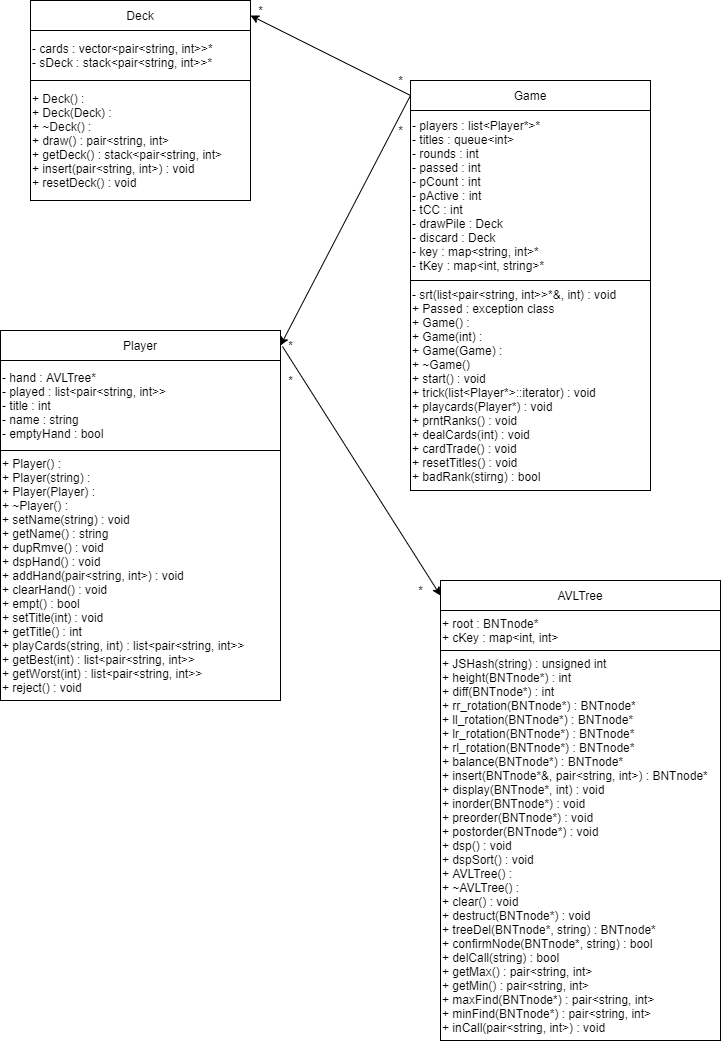

The diagram above was exported from draw.io. Its source (the exported page's mxGraphModel, read from the mxfile embedded in the PNG):
<mxGraphModel dx="2062" dy="762" grid="1" gridSize="10" guides="1" tooltips="1" connect="1" arrows="1" fold="1" page="1" pageScale="1" pageWidth="827" pageHeight="1169" math="0" shadow="0">
  <root>
    <mxCell id="WIyWlLk6GJQsqaUBKTNV-0" />
    <mxCell id="WIyWlLk6GJQsqaUBKTNV-1" parent="WIyWlLk6GJQsqaUBKTNV-0" />
    <mxCell id="kytIcGRTiQnTCXNJXXok-0" value="Deck" style="rounded=0;whiteSpace=wrap;html=1;" parent="WIyWlLk6GJQsqaUBKTNV-1" vertex="1">
      <mxGeometry x="80" y="40" width="220" height="30" as="geometry" />
    </mxCell>
    <mxCell id="kytIcGRTiQnTCXNJXXok-1" value="- cards : vector&amp;lt;pair&amp;lt;string, int&amp;gt;&amp;gt;*&lt;br&gt;- sDeck : stack&amp;lt;pair&amp;lt;string, int&amp;gt;&amp;gt;*" style="rounded=0;whiteSpace=wrap;html=1;align=left;" parent="WIyWlLk6GJQsqaUBKTNV-1" vertex="1">
      <mxGeometry x="80" y="70" width="220" height="50" as="geometry" />
    </mxCell>
    <mxCell id="kytIcGRTiQnTCXNJXXok-2" value="+ Deck() :&lt;br&gt;+ Deck(Deck) :&lt;br&gt;+ ~Deck() :&lt;br&gt;+ draw() : pair&amp;lt;string, int&amp;gt;&lt;br&gt;+ getDeck() : stack&amp;lt;pair&amp;lt;string, int&amp;gt;&lt;br&gt;+ insert(pair&amp;lt;string, int&amp;gt;) : void&lt;br&gt;+ resetDeck() : void" style="rounded=0;whiteSpace=wrap;html=1;align=left;" parent="WIyWlLk6GJQsqaUBKTNV-1" vertex="1">
      <mxGeometry x="80" y="120" width="220" height="120" as="geometry" />
    </mxCell>
    <mxCell id="kytIcGRTiQnTCXNJXXok-3" value="Player" style="rounded=0;whiteSpace=wrap;html=1;" parent="WIyWlLk6GJQsqaUBKTNV-1" vertex="1">
      <mxGeometry x="50" y="370" width="280" height="30" as="geometry" />
    </mxCell>
    <mxCell id="kytIcGRTiQnTCXNJXXok-4" value="- hand : AVLTree*&lt;br&gt;- played : list&amp;lt;pair&amp;lt;string, int&amp;gt;&amp;gt;&lt;br&gt;- title : int&lt;br&gt;- name : string&lt;br&gt;- emptyHand : bool" style="rounded=0;whiteSpace=wrap;html=1;align=left;" parent="WIyWlLk6GJQsqaUBKTNV-1" vertex="1">
      <mxGeometry x="50" y="400" width="280" height="90" as="geometry" />
    </mxCell>
    <mxCell id="kytIcGRTiQnTCXNJXXok-5" value="+ Player() :&lt;br&gt;+ Player(string) :&lt;br&gt;+ Player(Player) :&lt;br&gt;+ ~Player() :&lt;br&gt;+ setName(string) : void&lt;br&gt;+ getName() : string&lt;br&gt;+ dupRmve() : void&lt;br&gt;+ dspHand() : void&lt;br&gt;+ addHand(pair&amp;lt;string, int&amp;gt;) : void&lt;br&gt;+ clearHand() : void&lt;br&gt;+ empt() : bool&lt;br&gt;+ setTitle(int) : void&lt;br&gt;+ getTitle() : int&lt;br&gt;+ playCards(string, int) : list&amp;lt;pair&amp;lt;string, int&amp;gt;&amp;gt;&lt;br&gt;+ getBest(int) : list&amp;lt;pair&amp;lt;string, int&amp;gt;&amp;gt;&lt;br&gt;+ getWorst(int) : list&amp;lt;pair&amp;lt;string, int&amp;gt;&amp;gt;&lt;br&gt;+ reject() : void" style="rounded=0;whiteSpace=wrap;html=1;align=left;" parent="WIyWlLk6GJQsqaUBKTNV-1" vertex="1">
      <mxGeometry x="50" y="490" width="280" height="250" as="geometry" />
    </mxCell>
    <mxCell id="kytIcGRTiQnTCXNJXXok-6" value="Game" style="rounded=0;whiteSpace=wrap;html=1;" parent="WIyWlLk6GJQsqaUBKTNV-1" vertex="1">
      <mxGeometry x="460" y="120" width="240" height="30" as="geometry" />
    </mxCell>
    <mxCell id="kytIcGRTiQnTCXNJXXok-7" value="- players : list&amp;lt;Player*&amp;gt;*&lt;br&gt;- titles : queue&amp;lt;int&amp;gt;&lt;br&gt;- rounds : int&lt;br&gt;- passed : int&lt;br&gt;- pCount : int&lt;br&gt;- pActive : int&lt;br&gt;- tCC : int&lt;br&gt;- drawPile : Deck&lt;br&gt;- discard : Deck&lt;br&gt;- key : map&amp;lt;string, int&amp;gt;*&lt;br&gt;- tKey : map&amp;lt;int, string&amp;gt;*" style="rounded=0;whiteSpace=wrap;html=1;align=left;" parent="WIyWlLk6GJQsqaUBKTNV-1" vertex="1">
      <mxGeometry x="460" y="150" width="240" height="170" as="geometry" />
    </mxCell>
    <mxCell id="kytIcGRTiQnTCXNJXXok-8" value="- srt(list&amp;lt;pair&amp;lt;string, int&amp;gt;&amp;gt;*&amp;amp;, int) : void&lt;br&gt;+ Passed : exception class&lt;br&gt;+ Game() :&lt;br&gt;+ Game(int) :&lt;br&gt;+ Game(Game) :&lt;br&gt;+ ~Game()&lt;br&gt;+ start() : void&lt;br&gt;+ trick(list&amp;lt;Player*&amp;gt;::iterator) : void&lt;br&gt;+ playcards(Player*) : void&lt;br&gt;+ prntRanks() : void&lt;br&gt;+ dealCards(int) : void&lt;br&gt;+ cardTrade() : void&lt;br&gt;+ resetTitles() : void&lt;br&gt;+ badRank(stirng) : bool" style="rounded=0;whiteSpace=wrap;html=1;align=left;" parent="WIyWlLk6GJQsqaUBKTNV-1" vertex="1">
      <mxGeometry x="460" y="320" width="240" height="210" as="geometry" />
    </mxCell>
    <mxCell id="kytIcGRTiQnTCXNJXXok-10" value="" style="endArrow=classic;html=1;entryX=1;entryY=0.5;entryDx=0;entryDy=0;exitX=0;exitY=0.5;exitDx=0;exitDy=0;" parent="WIyWlLk6GJQsqaUBKTNV-1" source="kytIcGRTiQnTCXNJXXok-6" target="kytIcGRTiQnTCXNJXXok-0" edge="1">
      <mxGeometry width="50" height="50" relative="1" as="geometry">
        <mxPoint x="380" y="260" as="sourcePoint" />
        <mxPoint x="430" y="210" as="targetPoint" />
      </mxGeometry>
    </mxCell>
    <mxCell id="kytIcGRTiQnTCXNJXXok-11" value="" style="endArrow=classic;html=1;entryX=1;entryY=0.5;entryDx=0;entryDy=0;exitX=0;exitY=0.5;exitDx=0;exitDy=0;" parent="WIyWlLk6GJQsqaUBKTNV-1" source="kytIcGRTiQnTCXNJXXok-6" target="kytIcGRTiQnTCXNJXXok-3" edge="1">
      <mxGeometry width="50" height="50" relative="1" as="geometry">
        <mxPoint x="380" y="260" as="sourcePoint" />
        <mxPoint x="430" y="210" as="targetPoint" />
      </mxGeometry>
    </mxCell>
    <mxCell id="kytIcGRTiQnTCXNJXXok-12" value="*" style="text;html=1;align=center;verticalAlign=middle;resizable=0;points=[];autosize=1;strokeColor=none;" parent="WIyWlLk6GJQsqaUBKTNV-1" vertex="1">
      <mxGeometry x="440" y="110" width="20" height="20" as="geometry" />
    </mxCell>
    <mxCell id="kytIcGRTiQnTCXNJXXok-13" value="*" style="text;html=1;align=center;verticalAlign=middle;resizable=0;points=[];autosize=1;strokeColor=none;" parent="WIyWlLk6GJQsqaUBKTNV-1" vertex="1">
      <mxGeometry x="300" y="40" width="20" height="20" as="geometry" />
    </mxCell>
    <mxCell id="kytIcGRTiQnTCXNJXXok-14" value="*" style="text;html=1;align=center;verticalAlign=middle;resizable=0;points=[];autosize=1;strokeColor=none;" parent="WIyWlLk6GJQsqaUBKTNV-1" vertex="1">
      <mxGeometry x="440" y="160" width="20" height="20" as="geometry" />
    </mxCell>
    <mxCell id="kytIcGRTiQnTCXNJXXok-16" value="*" style="text;html=1;align=center;verticalAlign=middle;resizable=0;points=[];autosize=1;strokeColor=none;" parent="WIyWlLk6GJQsqaUBKTNV-1" vertex="1">
      <mxGeometry x="330" y="375" width="20" height="20" as="geometry" />
    </mxCell>
    <mxCell id="KO0ROONl6S-UsNMPoubM-0" value="AVLTree" style="rounded=0;whiteSpace=wrap;html=1;" parent="WIyWlLk6GJQsqaUBKTNV-1" vertex="1">
      <mxGeometry x="490" y="620" width="280" height="30" as="geometry" />
    </mxCell>
    <mxCell id="KO0ROONl6S-UsNMPoubM-1" value="&lt;span&gt;+ JSHash(string) : unsigned int&lt;/span&gt;&lt;br&gt;&lt;div&gt;&lt;span&gt;+ height(BNTnode*) : int&lt;/span&gt;&lt;/div&gt;&lt;div&gt;&lt;span&gt;+ diff(BNTnode*) : int&lt;/span&gt;&lt;/div&gt;&lt;div&gt;&lt;span&gt;+ rr_rotation(BNTnode*) : BNTnode*&lt;/span&gt;&lt;/div&gt;&lt;div&gt;&lt;span&gt;+ ll_rotation(BNTnode*) : BNTnode*&lt;/span&gt;&lt;/div&gt;&lt;div&gt;+ lr_rotation(BNTnode*) : BNTnode*&lt;/div&gt;&lt;div&gt;+ rl_rotation(BNTnode*) : BNTnode*&lt;/div&gt;&lt;div&gt;+ balance(BNTnode*) : BNTnode*&lt;/div&gt;&lt;div&gt;+ insert(BNTnode*&amp;amp;, pair&amp;lt;string, int&amp;gt;) : BNTnode*&lt;/div&gt;&lt;div&gt;+ display(BNTnode*, int) : void&lt;/div&gt;&lt;div&gt;+ inorder(BNTnode*) : void&lt;/div&gt;&lt;div&gt;+ preorder(BNTnode*) : void&lt;/div&gt;&lt;div&gt;+ postorder(BNTnode*) : void&lt;/div&gt;&lt;div&gt;+ dsp() : void&lt;/div&gt;&lt;div&gt;+ dspSort() : void&lt;/div&gt;&lt;div&gt;+ AVLTree() :&lt;/div&gt;&lt;div&gt;+ ~AVLTree() :&lt;/div&gt;&lt;div&gt;+ clear() : void&lt;/div&gt;&lt;div&gt;+ destruct(BNTnode*) : void&lt;/div&gt;&lt;div&gt;+ treeDel(BNTnode*, string) : BNTnode*&lt;/div&gt;&lt;div&gt;+ confirmNode(BNTnode*, string) : bool&lt;/div&gt;&lt;div&gt;+ delCall(string) : bool&lt;/div&gt;&lt;div&gt;+ getMax() : pair&amp;lt;string, int&amp;gt;&lt;/div&gt;&lt;div&gt;+ getMin() : pair&amp;lt;string, int&amp;gt;&lt;/div&gt;&lt;div&gt;+ maxFind(BNTnode*) : pair&amp;lt;string, int&amp;gt;&lt;/div&gt;&lt;div&gt;+ minFind(BNTnode*) : pair&amp;lt;string, int&amp;gt;&lt;/div&gt;&lt;div&gt;+ inCall(pair&amp;lt;string, int&amp;gt;) : void&lt;/div&gt;" style="rounded=0;whiteSpace=wrap;html=1;align=left;" parent="WIyWlLk6GJQsqaUBKTNV-1" vertex="1">
      <mxGeometry x="490" y="690" width="280" height="390" as="geometry" />
    </mxCell>
    <mxCell id="KO0ROONl6S-UsNMPoubM-2" value="&lt;span&gt;+ root : BNTnode*&lt;br&gt;&lt;/span&gt;+ cKey : map&amp;lt;int, int&amp;gt;" style="rounded=0;whiteSpace=wrap;html=1;align=left;" parent="WIyWlLk6GJQsqaUBKTNV-1" vertex="1">
      <mxGeometry x="490" y="650" width="280" height="40" as="geometry" />
    </mxCell>
    <mxCell id="KO0ROONl6S-UsNMPoubM-3" value="" style="endArrow=classic;html=1;exitX=0.1;exitY=0.55;exitDx=0;exitDy=0;exitPerimeter=0;entryX=0;entryY=0.5;entryDx=0;entryDy=0;" parent="WIyWlLk6GJQsqaUBKTNV-1" source="kytIcGRTiQnTCXNJXXok-16" target="KO0ROONl6S-UsNMPoubM-0" edge="1">
      <mxGeometry width="50" height="50" relative="1" as="geometry">
        <mxPoint x="390" y="560" as="sourcePoint" />
        <mxPoint x="440" y="510" as="targetPoint" />
      </mxGeometry>
    </mxCell>
    <mxCell id="KO0ROONl6S-UsNMPoubM-5" value="*" style="text;html=1;align=center;verticalAlign=middle;resizable=0;points=[];autosize=1;strokeColor=none;" parent="WIyWlLk6GJQsqaUBKTNV-1" vertex="1">
      <mxGeometry x="330" y="410" width="20" height="20" as="geometry" />
    </mxCell>
    <mxCell id="KO0ROONl6S-UsNMPoubM-6" value="*" style="text;html=1;align=center;verticalAlign=middle;resizable=0;points=[];autosize=1;strokeColor=none;" parent="WIyWlLk6GJQsqaUBKTNV-1" vertex="1">
      <mxGeometry x="460" y="620" width="20" height="20" as="geometry" />
    </mxCell>
  </root>
</mxGraphModel>